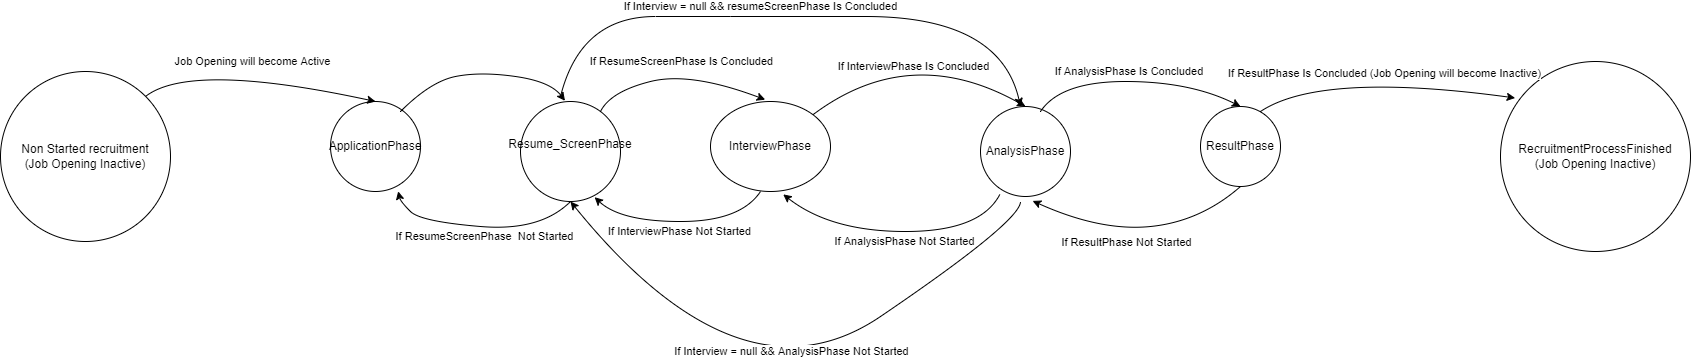

The diagram above was exported from draw.io. Its source (the exported page's mxGraphModel, read from the mxfile embedded in the PNG):
<mxGraphModel dx="1189" dy="208" grid="1" gridSize="10" guides="1" tooltips="1" connect="1" arrows="1" fold="1" page="1" pageScale="1" pageWidth="827" pageHeight="1169" math="0" shadow="0">
  <root>
    <mxCell id="0" />
    <mxCell id="1" parent="0" />
    <mxCell id="mux9DiDLR8uWmrMFYS5W-1" value="ApplicationPhase" style="ellipse;whiteSpace=wrap;html=1;aspect=fixed;" parent="1" vertex="1">
      <mxGeometry x="250" y="140" width="90" height="90" as="geometry" />
    </mxCell>
    <mxCell id="mux9DiDLR8uWmrMFYS5W-2" value="Non Started recruitment&lt;div&gt;(Job Opening Inactive)&lt;/div&gt;" style="ellipse;whiteSpace=wrap;html=1;aspect=fixed;" parent="1" vertex="1">
      <mxGeometry x="-80" y="110" width="170" height="170" as="geometry" />
    </mxCell>
    <mxCell id="mux9DiDLR8uWmrMFYS5W-5" value="Resume_ScreenPhase&lt;div&gt;&lt;br&gt;&lt;/div&gt;" style="ellipse;whiteSpace=wrap;html=1;aspect=fixed;" parent="1" vertex="1">
      <mxGeometry x="440" y="140" width="100" height="100" as="geometry" />
    </mxCell>
    <mxCell id="mux9DiDLR8uWmrMFYS5W-6" value="" style="curved=1;endArrow=classic;html=1;rounded=0;entryX=0.145;entryY=0.043;entryDx=0;entryDy=0;entryPerimeter=0;" parent="1" edge="1">
      <mxGeometry width="50" height="50" relative="1" as="geometry">
        <mxPoint x="320" y="150" as="sourcePoint" />
        <mxPoint x="484.5" y="139.29999999999995" as="targetPoint" />
        <Array as="points">
          <mxPoint x="350" y="120" />
          <mxPoint x="400" y="110" />
          <mxPoint x="470" y="120" />
        </Array>
      </mxGeometry>
    </mxCell>
    <mxCell id="mux9DiDLR8uWmrMFYS5W-8" value="" style="curved=1;endArrow=classic;html=1;rounded=0;entryX=0.752;entryY=0.998;entryDx=0;entryDy=0;entryPerimeter=0;exitX=0.5;exitY=1;exitDx=0;exitDy=0;" parent="1" source="mux9DiDLR8uWmrMFYS5W-5" target="mux9DiDLR8uWmrMFYS5W-1" edge="1">
      <mxGeometry width="50" height="50" relative="1" as="geometry">
        <mxPoint x="420" y="230" as="sourcePoint" />
        <mxPoint x="470" y="180" as="targetPoint" />
        <Array as="points">
          <mxPoint x="460" y="270" />
          <mxPoint x="340" y="260" />
          <mxPoint x="320" y="240" />
        </Array>
      </mxGeometry>
    </mxCell>
    <mxCell id="mux9DiDLR8uWmrMFYS5W-9" value="If ResumeScreenPhase&amp;nbsp; Not Started" style="edgeLabel;html=1;align=center;verticalAlign=middle;resizable=0;points=[];" parent="mux9DiDLR8uWmrMFYS5W-8" vertex="1" connectable="0">
      <mxGeometry x="0.0279" y="1" relative="1" as="geometry">
        <mxPoint x="5" y="9" as="offset" />
      </mxGeometry>
    </mxCell>
    <mxCell id="mux9DiDLR8uWmrMFYS5W-10" value="&lt;div&gt;&lt;br&gt;&lt;/div&gt;InterviewPhase&lt;div&gt;&lt;br&gt;&lt;/div&gt;" style="ellipse;whiteSpace=wrap;html=1;" parent="1" vertex="1">
      <mxGeometry x="630" y="140" width="120" height="90" as="geometry" />
    </mxCell>
    <mxCell id="mux9DiDLR8uWmrMFYS5W-11" value="" style="curved=1;endArrow=classic;html=1;rounded=0;entryX=0.741;entryY=0.957;entryDx=0;entryDy=0;entryPerimeter=0;" parent="1" target="mux9DiDLR8uWmrMFYS5W-5" edge="1">
      <mxGeometry width="50" height="50" relative="1" as="geometry">
        <mxPoint x="680" y="230" as="sourcePoint" />
        <mxPoint x="700" y="170" as="targetPoint" />
        <Array as="points">
          <mxPoint x="660" y="260" />
          <mxPoint x="540" y="260" />
        </Array>
      </mxGeometry>
    </mxCell>
    <mxCell id="mux9DiDLR8uWmrMFYS5W-12" value="If InterviewPhase Not Started" style="edgeLabel;html=1;align=center;verticalAlign=middle;resizable=0;points=[];" parent="mux9DiDLR8uWmrMFYS5W-11" vertex="1" connectable="0">
      <mxGeometry x="0.1356" y="-2" relative="1" as="geometry">
        <mxPoint x="12" y="12" as="offset" />
      </mxGeometry>
    </mxCell>
    <mxCell id="mux9DiDLR8uWmrMFYS5W-13" value="" style="curved=1;endArrow=classic;html=1;rounded=0;entryX=0.456;entryY=-0.02;entryDx=0;entryDy=0;entryPerimeter=0;" parent="1" target="mux9DiDLR8uWmrMFYS5W-10" edge="1">
      <mxGeometry width="50" height="50" relative="1" as="geometry">
        <mxPoint x="520" y="150" as="sourcePoint" />
        <mxPoint x="570" y="100" as="targetPoint" />
        <Array as="points">
          <mxPoint x="530" y="130" />
          <mxPoint x="610" y="110" />
        </Array>
      </mxGeometry>
    </mxCell>
    <mxCell id="mux9DiDLR8uWmrMFYS5W-14" value="If ResumeScreenPhase Is Concluded" style="edgeLabel;html=1;align=center;verticalAlign=middle;resizable=0;points=[];" parent="mux9DiDLR8uWmrMFYS5W-13" vertex="1" connectable="0">
      <mxGeometry x="-0.1752" y="-2" relative="1" as="geometry">
        <mxPoint x="18" y="-19" as="offset" />
      </mxGeometry>
    </mxCell>
    <mxCell id="mux9DiDLR8uWmrMFYS5W-15" value="AnalysisPhase" style="ellipse;whiteSpace=wrap;html=1;aspect=fixed;" parent="1" vertex="1">
      <mxGeometry x="900" y="145" width="90" height="90" as="geometry" />
    </mxCell>
    <mxCell id="mux9DiDLR8uWmrMFYS5W-16" value="ResultPhase" style="ellipse;whiteSpace=wrap;html=1;aspect=fixed;" parent="1" vertex="1">
      <mxGeometry x="1120" y="145" width="80" height="80" as="geometry" />
    </mxCell>
    <mxCell id="mux9DiDLR8uWmrMFYS5W-17" value="" style="curved=1;endArrow=classic;html=1;rounded=0;entryX=0.5;entryY=0;entryDx=0;entryDy=0;" parent="1" source="mux9DiDLR8uWmrMFYS5W-10" target="mux9DiDLR8uWmrMFYS5W-15" edge="1">
      <mxGeometry width="50" height="50" relative="1" as="geometry">
        <mxPoint x="750" y="170" as="sourcePoint" />
        <mxPoint x="800" y="120" as="targetPoint" />
        <Array as="points">
          <mxPoint x="830" y="80" />
        </Array>
      </mxGeometry>
    </mxCell>
    <mxCell id="mux9DiDLR8uWmrMFYS5W-18" value="If InterviewPhase Is Concluded" style="edgeLabel;html=1;align=center;verticalAlign=middle;resizable=0;points=[];" parent="mux9DiDLR8uWmrMFYS5W-17" vertex="1" connectable="0">
      <mxGeometry x="-0.3512" y="-19" relative="1" as="geometry">
        <mxPoint x="23" y="-14" as="offset" />
      </mxGeometry>
    </mxCell>
    <mxCell id="mux9DiDLR8uWmrMFYS5W-19" value="" style="curved=1;endArrow=classic;html=1;rounded=0;entryX=0.5;entryY=0;entryDx=0;entryDy=0;" parent="1" target="mux9DiDLR8uWmrMFYS5W-16" edge="1">
      <mxGeometry width="50" height="50" relative="1" as="geometry">
        <mxPoint x="960" y="150" as="sourcePoint" />
        <mxPoint x="1010" y="100" as="targetPoint" />
        <Array as="points">
          <mxPoint x="980" y="120" />
          <mxPoint x="1110" y="120" />
        </Array>
      </mxGeometry>
    </mxCell>
    <mxCell id="mux9DiDLR8uWmrMFYS5W-20" value="If AnalysisPhase Is Concluded&amp;nbsp;" style="edgeLabel;html=1;align=center;verticalAlign=middle;resizable=0;points=[];" parent="mux9DiDLR8uWmrMFYS5W-19" vertex="1" connectable="0">
      <mxGeometry x="-0.2813" y="-2" relative="1" as="geometry">
        <mxPoint x="26" y="-12" as="offset" />
      </mxGeometry>
    </mxCell>
    <mxCell id="mux9DiDLR8uWmrMFYS5W-21" value="" style="curved=1;endArrow=classic;html=1;rounded=0;entryX=0.606;entryY=1.032;entryDx=0;entryDy=0;entryPerimeter=0;exitX=0.214;exitY=0.978;exitDx=0;exitDy=0;exitPerimeter=0;" parent="1" source="mux9DiDLR8uWmrMFYS5W-15" target="mux9DiDLR8uWmrMFYS5W-10" edge="1">
      <mxGeometry width="50" height="50" relative="1" as="geometry">
        <mxPoint x="940" y="240" as="sourcePoint" />
        <mxPoint x="990" y="190" as="targetPoint" />
        <Array as="points">
          <mxPoint x="900" y="270" />
          <mxPoint x="750" y="270" />
        </Array>
      </mxGeometry>
    </mxCell>
    <mxCell id="mux9DiDLR8uWmrMFYS5W-24" value="If AnalysisPhase Not Started" style="edgeLabel;html=1;align=center;verticalAlign=middle;resizable=0;points=[];" parent="mux9DiDLR8uWmrMFYS5W-21" vertex="1" connectable="0">
      <mxGeometry x="0.1534" y="1" relative="1" as="geometry">
        <mxPoint x="27" y="9" as="offset" />
      </mxGeometry>
    </mxCell>
    <mxCell id="mux9DiDLR8uWmrMFYS5W-22" value="" style="curved=1;endArrow=classic;html=1;rounded=0;entryX=0.5;entryY=0;entryDx=0;entryDy=0;exitX=1;exitY=0;exitDx=0;exitDy=0;" parent="1" target="mux9DiDLR8uWmrMFYS5W-1" edge="1" source="mux9DiDLR8uWmrMFYS5W-2">
      <mxGeometry width="50" height="50" relative="1" as="geometry">
        <mxPoint x="70" y="250" as="sourcePoint" />
        <mxPoint x="90" y="180" as="targetPoint" />
        <Array as="points">
          <mxPoint x="110" y="100" />
        </Array>
      </mxGeometry>
    </mxCell>
    <mxCell id="mux9DiDLR8uWmrMFYS5W-23" value="Job Opening will become Active" style="edgeLabel;html=1;align=center;verticalAlign=middle;resizable=0;points=[];" parent="mux9DiDLR8uWmrMFYS5W-22" vertex="1" connectable="0">
      <mxGeometry x="-0.0929" relative="1" as="geometry">
        <mxPoint x="8" y="-12" as="offset" />
      </mxGeometry>
    </mxCell>
    <mxCell id="mux9DiDLR8uWmrMFYS5W-25" value="" style="curved=1;endArrow=classic;html=1;rounded=0;entryX=0.579;entryY=1.049;entryDx=0;entryDy=0;entryPerimeter=0;exitX=0.5;exitY=1;exitDx=0;exitDy=0;" parent="1" source="mux9DiDLR8uWmrMFYS5W-16" target="mux9DiDLR8uWmrMFYS5W-15" edge="1">
      <mxGeometry width="50" height="50" relative="1" as="geometry">
        <mxPoint x="1160" y="220" as="sourcePoint" />
        <mxPoint x="1210" y="170" as="targetPoint" />
        <Array as="points">
          <mxPoint x="1120" y="260" />
          <mxPoint x="1020" y="270" />
        </Array>
      </mxGeometry>
    </mxCell>
    <mxCell id="mux9DiDLR8uWmrMFYS5W-26" value="If ResultPhase Not Started" style="edgeLabel;html=1;align=center;verticalAlign=middle;resizable=0;points=[];" parent="mux9DiDLR8uWmrMFYS5W-25" vertex="1" connectable="0">
      <mxGeometry x="0.1232" y="-2" relative="1" as="geometry">
        <mxPoint y="15" as="offset" />
      </mxGeometry>
    </mxCell>
    <mxCell id="mux9DiDLR8uWmrMFYS5W-27" value="RecruitmentProcessFinished&lt;div&gt;(Job Opening Inactive)&lt;/div&gt;" style="ellipse;whiteSpace=wrap;html=1;aspect=fixed;" parent="1" vertex="1">
      <mxGeometry x="1420" y="100" width="190" height="190" as="geometry" />
    </mxCell>
    <mxCell id="mux9DiDLR8uWmrMFYS5W-30" value="" style="curved=1;endArrow=classic;html=1;rounded=0;entryX=0.077;entryY=0.192;entryDx=0;entryDy=0;entryPerimeter=0;" parent="1" target="mux9DiDLR8uWmrMFYS5W-27" edge="1">
      <mxGeometry width="50" height="50" relative="1" as="geometry">
        <mxPoint x="1180" y="150" as="sourcePoint" />
        <mxPoint x="1230" y="100" as="targetPoint" />
        <Array as="points">
          <mxPoint x="1240" y="110" />
        </Array>
      </mxGeometry>
    </mxCell>
    <mxCell id="mux9DiDLR8uWmrMFYS5W-31" value="If ResultPhase Is Concluded (Job Opening will become Inactive)" style="edgeLabel;html=1;align=center;verticalAlign=middle;resizable=0;points=[];" parent="mux9DiDLR8uWmrMFYS5W-30" vertex="1" connectable="0">
      <mxGeometry x="-0.0675" y="-14" relative="1" as="geometry">
        <mxPoint x="13" y="-19" as="offset" />
      </mxGeometry>
    </mxCell>
    <mxCell id="mux9DiDLR8uWmrMFYS5W-32" value="" style="curved=1;endArrow=classic;html=1;rounded=0;entryX=0.5;entryY=1;entryDx=0;entryDy=0;" parent="1" edge="1">
      <mxGeometry width="50" height="50" relative="1" as="geometry">
        <mxPoint x="940" y="240" as="sourcePoint" />
        <mxPoint x="490.0000000000002" y="240" as="targetPoint" />
        <Array as="points">
          <mxPoint x="940" y="260" />
          <mxPoint x="660" y="450" />
        </Array>
      </mxGeometry>
    </mxCell>
    <mxCell id="mux9DiDLR8uWmrMFYS5W-33" value="If Interview = null &amp;amp;&amp;amp; AnalysisPhase Not Started" style="edgeLabel;html=1;align=center;verticalAlign=middle;resizable=0;points=[];" parent="mux9DiDLR8uWmrMFYS5W-32" vertex="1" connectable="0">
      <mxGeometry x="-0.0984" y="-30" relative="1" as="geometry">
        <mxPoint x="5" y="7" as="offset" />
      </mxGeometry>
    </mxCell>
    <mxCell id="mux9DiDLR8uWmrMFYS5W-34" value="" style="curved=1;endArrow=classic;html=1;rounded=0;" parent="1" edge="1">
      <mxGeometry width="50" height="50" relative="1" as="geometry">
        <mxPoint x="480" y="135" as="sourcePoint" />
        <mxPoint x="940" y="145" as="targetPoint" />
        <Array as="points">
          <mxPoint x="500" y="55" />
          <mxPoint x="650" y="55" />
          <mxPoint x="920" y="55" />
        </Array>
      </mxGeometry>
    </mxCell>
    <mxCell id="mux9DiDLR8uWmrMFYS5W-35" value="If Interview = null &amp;amp;&amp;amp; resumeScreenPhase Is Concluded" style="edgeLabel;html=1;align=center;verticalAlign=middle;resizable=0;points=[];" parent="mux9DiDLR8uWmrMFYS5W-34" vertex="1" connectable="0">
      <mxGeometry x="-0.268" y="2" relative="1" as="geometry">
        <mxPoint x="45" y="-8" as="offset" />
      </mxGeometry>
    </mxCell>
  </root>
</mxGraphModel>